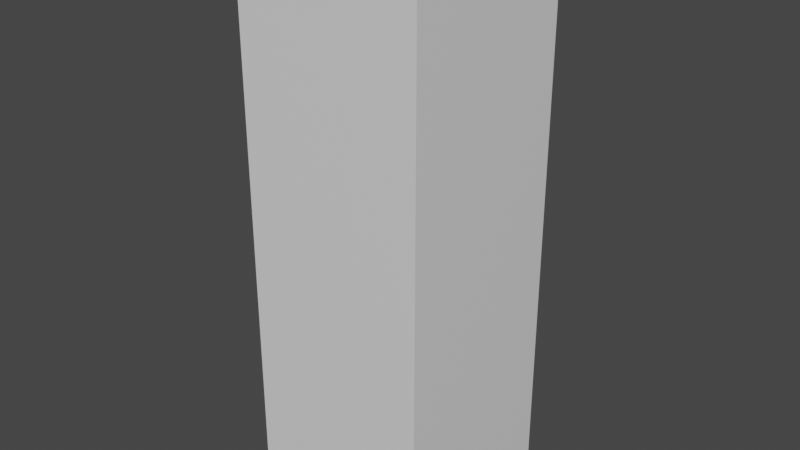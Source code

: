 # Source: untitled.blend  (saved by Blender 3.1.7; exported with 4.5.12 LTS)
import bpy
from mathutils import Matrix  # noqa: F401  (used for matrix-valued properties, if any)

bpy.ops.wm.read_factory_settings(use_empty=True)
scene = bpy.context.scene
scene.name = 'Scene'

# ---- collections
col_collection = bpy.data.collections.new('Collection'); scene.collection.children.link(col_collection)

# ---- materials (node trees are filled in below, after node groups)
mat_material = bpy.data.materials.new('Material')
mat_material.alpha_threshold = 0.0
mat_material.use_transparent_shadow = False
mat_material.line_color = (0.0, 0.0, 0.0, 1.0)

# ---- material node trees
mat_material.use_nodes = True; mat_material.node_tree.nodes.clear()
_N = mat_material.node_tree.nodes; _L = mat_material.node_tree.links
n0 = _N.new('ShaderNodeOutputMaterial'); n0.name = 'Material Output'; n0.location = (300, 300)
n1 = _N.new('ShaderNodeBsdfPrincipled'); n1.name = 'Principled BSDF'; n1.location = (10, 300)
n1.distribution = 'GGX'
n1.subsurface_method = 'RANDOM_WALK_SKIN'
n1.inputs[2].default_value = 0.4
n1.inputs[3].default_value = 1.45
n1.inputs[27].default_value = (0.0, 0.0, 0.0, 1.0)
n1.inputs[28].default_value = 1.0
_L.new(n1.outputs[0], n0.inputs[0])
n0.is_active_output = True

# ---- world
world_world = bpy.data.worlds.new('World'); scene.world = world_world
world_world.use_nodes = True; world_world.node_tree.nodes.clear()
_N = world_world.node_tree.nodes; _L = world_world.node_tree.links
n0 = _N.new('ShaderNodeOutputWorld'); n0.name = 'World Output'; n0.location = (300, 300)
n1 = _N.new('ShaderNodeBackground'); n1.name = 'Background'; n1.location = (10, 300)
n1.inputs[0].default_value = (0.05088, 0.05088, 0.05088, 1.0)
_L.new(n1.outputs[0], n0.inputs[0])
n0.is_active_output = True
world_world.color = (0.05088, 0.05088, 0.05088)
world_world.use_sun_shadow = False
world_world.sun_shadow_jitter_overblur = 0.0

# ---- meshes
me_cube = bpy.data.meshes.new('Cube')
me_cube.from_pydata([(1.0, 1.0, 1.0), (1.0, 1.0, -1.0), (1.0, -1.0, 1.0), (1.0, -1.0, -1.0), (-1.0, 1.0, 1.0), (-1.0, 1.0, -1.0), (-1.0, -1.0, 1.0), (-1.0, -1.0, -1.0)], [], [(0, 4, 6, 2), (3, 2, 6, 7), (7, 6, 4, 5), (5, 1, 3, 7), (1, 0, 2, 3), (5, 4, 0, 1)])
_uv = me_cube.uv_layers.new(name='UVMap')
_uv.uv.foreach_set('vector', [0.625, 0.5, 0.875, 0.5, 0.875, 0.75, 0.625, 0.75, 0.375, 0.75, 0.625, 0.75, 0.625, 1.0, 0.375, 1.0, 0.375, 0.0, 0.625, 0.0, 0.625, 0.25, 0.375, 0.25, 0.125, 0.5, 0.375, 0.5, 0.375, 0.75, 0.125, 0.75, 0.375, 0.5, 0.625, 0.5, 0.625, 0.75, 0.375, 0.75, 0.375, 0.25, 0.625, 0.25, 0.625, 0.5, 0.375, 0.5])
_ca = me_cube.color_attributes.new('Col', 'BYTE_COLOR', 'CORNER')
_ca.data.foreach_set('color', [0.0, 0.3864, 0.01938, 1.0, 0.0, 0.3864, 0.01938, 1.0, 0.0, 0.3864, 0.01938, 1.0, 0.0, 0.3864, 0.01938, 1.0, 0.0, 0.3864, 0.01938, 1.0, 0.0, 0.3864, 0.01938, 1.0, 0.0, 0.3864, 0.01938, 1.0, 0.0, 0.3864, 0.01938, 1.0, 0.0, 0.3864, 0.01938, 1.0, 0.0, 0.3864, 0.01938, 1.0, 0.0, 0.3864, 0.01938, 1.0, 0.0, 0.3864, 0.01938, 1.0, 0.0, 0.3864, 0.01938, 1.0, 0.0, 0.3864, 0.01938, 1.0, 0.0, 0.3864, 0.01938, 1.0, 0.0, 0.3864, 0.01938, 1.0, 0.0, 0.3864, 0.01938, 1.0, 0.0, 0.3864, 0.01938, 1.0, 0.0, 0.3864, 0.01938, 1.0, 0.0, 0.3864, 0.01938, 1.0, 0.0, 0.3864, 0.01938, 1.0, 0.0, 0.3864, 0.01938, 1.0, 0.0, 0.3864, 0.01938, 1.0, 0.0, 0.3864, 0.01938, 1.0])
me_cube.materials.append(mat_material)
me_cube.use_remesh_preserve_volume = False
me_cube.use_remesh_preserve_attributes = False
me_cube.use_mirror_vertex_groups = False
me_cube.update()
arm_armature = bpy.data.armatures.new('Armature')  # bones are not reproduced

# ---- objects
ob_cube = bpy.data.objects.new('Cube', me_cube)
ob_armature = bpy.data.objects.new('Armature', arm_armature)

# ---- transforms, parenting, visibility, modifiers, constraints
ob_cube.parent = ob_armature
ob_cube.matrix_parent_inverse = Matrix(((1.0, -0.0, 0.0, -0.0), (-0.0, 1.0, -0.0, 0.0), (0.0, -0.0, 1.0, -2.575), (-0.0, 0.0, -0.0, 1.0)))
ob_cube.location = (0.0, 0.0, 3.021)
ob_cube.scale = (1.0, 1.0, 3.006)
ob_cube.lock_rotations_4d = False
ob_cube.empty_display_type = 'ARROWS'
ob_cube.lineart.crease_threshold = 0.0
_vg = ob_cube.vertex_groups.new(name='Bone')
_vg.add([0, 1, 2, 3, 4, 5, 6, 7], 1.0, 'REPLACE')
_m = ob_cube.modifiers.new('Armature', 'ARMATURE')
_m.object = ob_armature
ob_armature.location = (0.0, 0.0, 2.575)

# ---- collection membership
col_collection.objects.link(ob_cube)
col_collection.objects.link(ob_armature)

# ---- scene / render settings (as saved in the file)
scene.frame_start = 1; scene.frame_end = 250; scene.frame_set(0)
scene.render.engine = 'BLENDER_EEVEE_NEXT'
scene.cycles.sampling_pattern = 'TABULATED_SOBOL'
scene.cycles.use_light_tree = False
scene.view_settings.view_transform = 'Filmic'
bpy.context.view_layer.update()

# ---- added for rendering (the .blend has no active camera and no usable light): camera, sun
cam_auto = bpy.data.cameras.new('AutoCamera')
cam_auto.lens = 50.0
cam_auto.sensor_width = 36.0
cam_auto.clip_end = 1000.0
ob_auto_camera = bpy.data.objects.new('AutoCamera', cam_auto)
scene.collection.objects.link(ob_auto_camera)
ob_auto_camera.location = (6.14735, -7.37682, 7.93932)
ob_auto_camera.rotation_euler = (1.09748, -7.21219e-08, 0.694738)
scene.camera = ob_auto_camera
light_auto_sun = bpy.data.lights.new('AutoSun', 'SUN')
light_auto_sun.energy = 3.0
light_auto_sun.angle = 0.0523599
ob_auto_sun = bpy.data.objects.new('AutoSun', light_auto_sun)
scene.collection.objects.link(ob_auto_sun)
ob_auto_sun.rotation_euler = (0.872665, 0.174533, 0.523599)
bpy.context.view_layer.update()
